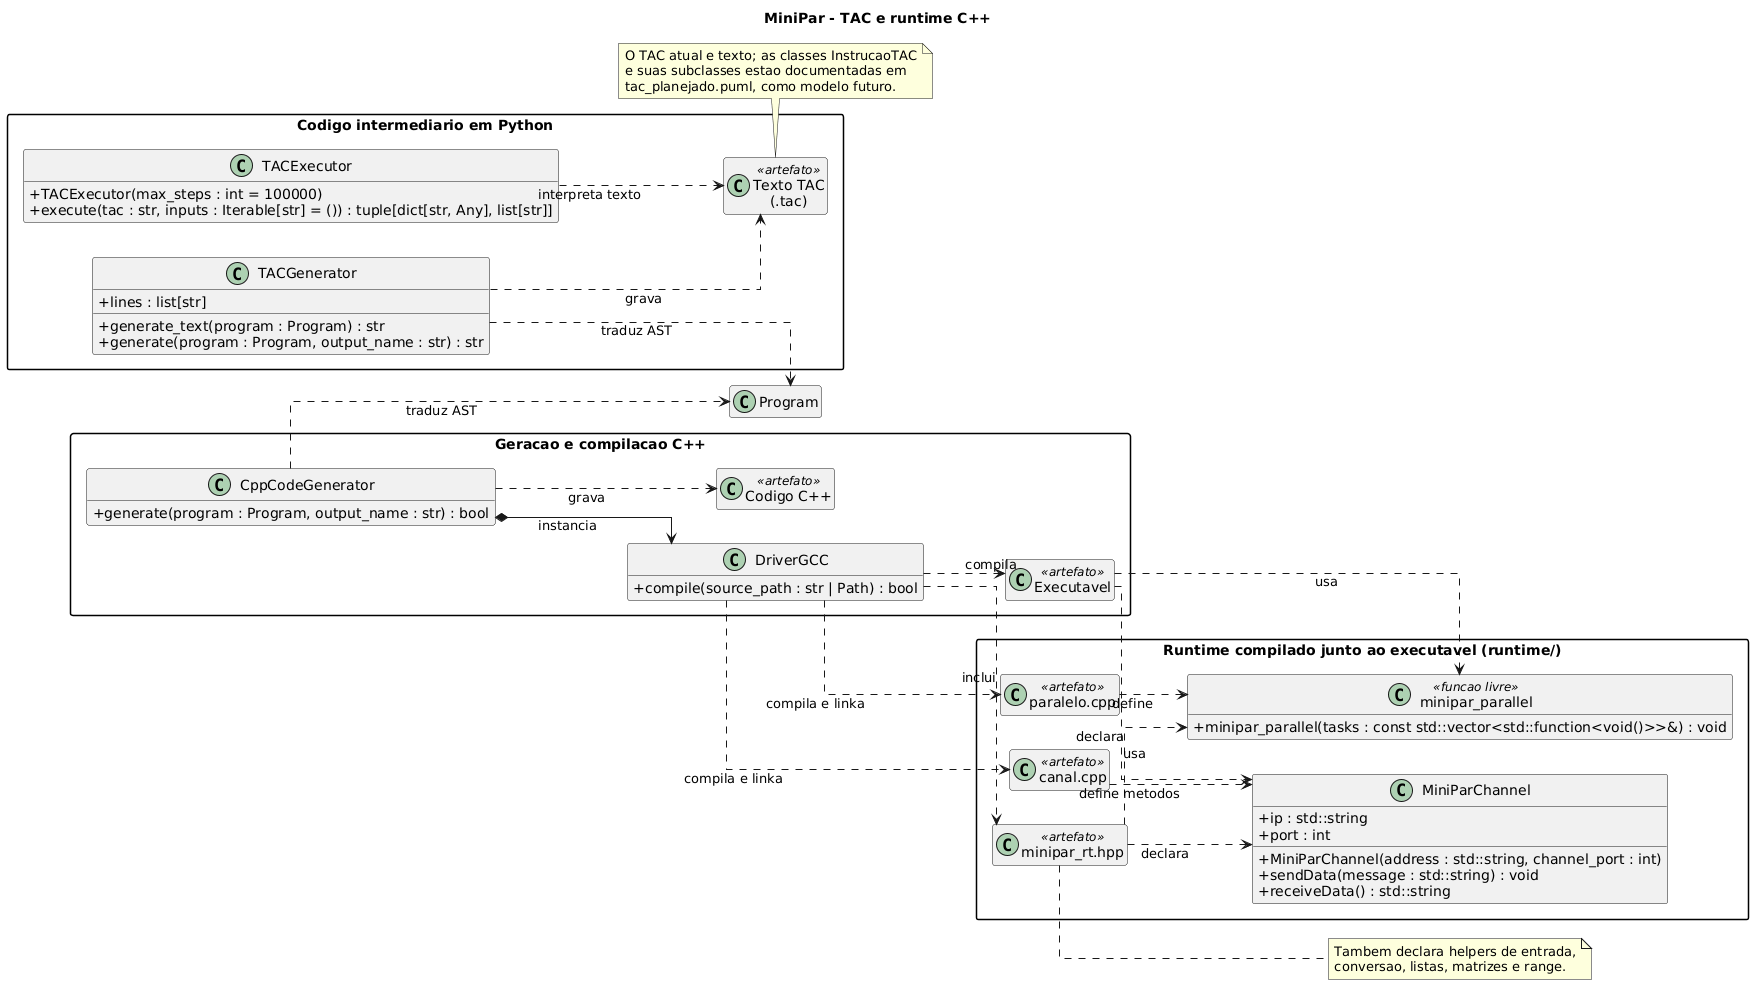

The diagram above was rendered by PlantUML. Its source (embedded in the PNG):
@startuml tac_runtime
title MiniPar - TAC e runtime C++

skinparam classAttributeIconSize 0
skinparam shadowing false
skinparam linetype ortho
skinparam packageStyle rectangle
left to right direction
hide empty members

package "Codigo intermediario em Python" {
  class TACGenerator {
    +lines : list[str]
    +generate_text(program : Program) : str
    +generate(program : Program, output_name : str) : str
  }
  class TACExecutor {
    +TACExecutor(max_steps : int = 100000)
    +execute(tac : str, inputs : Iterable[str] = ()) : tuple[dict[str, Any], list[str]]
  }
  class "Texto TAC\n(.tac)" as TACText <<artefato>>
}

TACGenerator ..> Program : traduz AST
TACGenerator ..> TACText : grava
TACExecutor ..> TACText : interpreta texto

package "Geracao e compilacao C++" {
  class CppCodeGenerator {
    +generate(program : Program, output_name : str) : bool
  }
  class DriverGCC {
    +compile(source_path : str | Path) : bool
  }
  class "Codigo C++" as CppSource <<artefato>>
  class "Executavel" as Executable <<artefato>>
}

CppCodeGenerator ..> Program : traduz AST
CppCodeGenerator ..> CppSource : grava
CppCodeGenerator *--> DriverGCC : instancia
DriverGCC ..> Executable : compila

package "Runtime compilado junto ao executavel (runtime/)" {
  class MiniParChannel {
    +ip : std::string
    +port : int
    +MiniParChannel(address : std::string, channel_port : int)
    +sendData(message : std::string) : void
    +receiveData() : std::string
  }
  class "minipar_parallel" as MiniparParallel <<funcao livre>> {
    +minipar_parallel(tasks : const std::vector<std::function<void()>>&) : void
  }
  class "minipar_rt.hpp" as RuntimeHeader <<artefato>>
  class "canal.cpp" as ChannelSource <<artefato>>
  class "paralelo.cpp" as ParallelSource <<artefato>>
}

note right of RuntimeHeader
  Tambem declara helpers de entrada,
  conversao, listas, matrizes e range.
end note

DriverGCC ..> RuntimeHeader : inclui
DriverGCC ..> ChannelSource : compila e linka
DriverGCC ..> ParallelSource : compila e linka
RuntimeHeader ..> MiniParChannel : declara
RuntimeHeader ..> MiniparParallel : declara
ChannelSource ..> MiniParChannel : define metodos
ParallelSource ..> MiniparParallel : define
Executable ..> MiniParChannel : usa
Executable ..> MiniparParallel : usa

note bottom of TACText
  O TAC atual e texto; as classes InstrucaoTAC
  e suas subclasses estao documentadas em
  tac_planejado.puml, como modelo futuro.
end note
@enduml